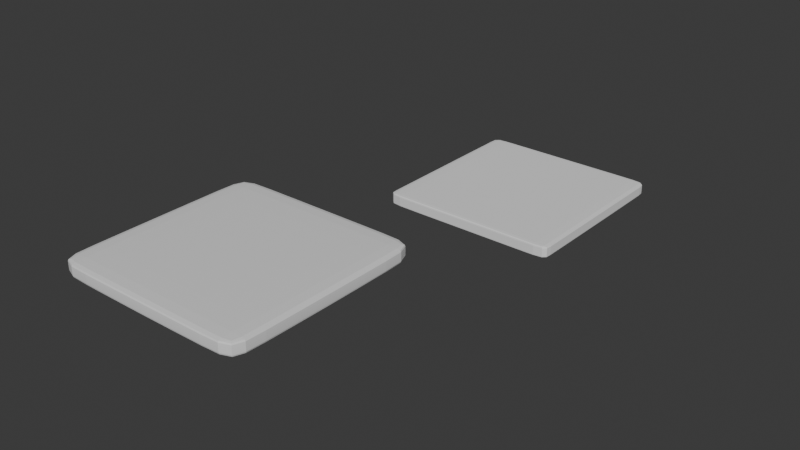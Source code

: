 # Source: button_1.blend  (saved by Blender 4.2.66; exported with 4.5.12 LTS)
import bpy
from mathutils import Matrix  # noqa: F401  (used for matrix-valued properties, if any)

bpy.ops.wm.read_factory_settings(use_empty=True)
scene = bpy.context.scene
scene.name = 'Scene'

# ---- collections
col_collection = bpy.data.collections.new('Collection'); scene.collection.children.link(col_collection)

# ---- materials (node trees are filled in below, after node groups)
mat_material_001 = bpy.data.materials.new('Material.001')

# ---- material node trees
mat_material_001.use_nodes = True; mat_material_001.node_tree.nodes.clear()
_N = mat_material_001.node_tree.nodes; _L = mat_material_001.node_tree.links
n0 = _N.new('ShaderNodeBsdfPrincipled'); n0.name = 'Principled BSDF'; n0.location = (10, 300)
n1 = _N.new('ShaderNodeOutputMaterial'); n1.name = 'Material Output'; n1.location = (300, 300)
_L.new(n0.outputs[0], n1.inputs[0])
n1.is_active_output = True

# ---- world
world_world = bpy.data.worlds.new('World'); scene.world = world_world
world_world.use_nodes = True; world_world.node_tree.nodes.clear()
_N = world_world.node_tree.nodes; _L = world_world.node_tree.links
n0 = _N.new('ShaderNodeOutputWorld'); n0.name = 'World Output'; n0.location = (300, 300)
n1 = _N.new('ShaderNodeBackground'); n1.name = 'Background'; n1.location = (10, 300)
n1.inputs[0].default_value = (0.05088, 0.05088, 0.05088, 1.0)
_L.new(n1.outputs[0], n0.inputs[0])
n0.is_active_output = True
world_world.color = (0.05088, 0.05088, 0.05088)
world_world.sun_shadow_jitter_overblur = 0.0

# ---- meshes
me_cube_001 = bpy.data.meshes.new('Cube.001')
me_cube_001.from_pydata([(-0.9368, 0.9368, 0.9067), (-1.0, -1.0, 1.0), (-1.0, 1.0, 1.0), (1.0, -1.0, 1.0), (0.9368, 0.9368, 0.9067), (1.0, 1.0, 1.0), (-1.0, 1.0, 0.8789), (-1.0, -1.0, 0.8789), (1.0, 1.0, 0.8789), (1.0, -1.0, 0.8789), (-1.0, 0.3333, 0.8789), (-1.0, -0.3333, 0.8789), (-1.0, -0.3333, 1.0), (-1.0, 0.3333, 1.0), (1.0, -0.3333, 0.8789), (1.0, 0.3333, 0.8789), (1.0, 0.3333, 1.0), (1.0, -0.3333, 1.0), (-0.9368, -0.9368, 0.9067), (-0.9284, -0.3095, 0.8149), (-0.888, -0.8884, 0.8745), (-0.9368, -0.9368, 0.8789), (-0.888, 0.8884, 0.8745), (-0.9368, 0.9368, 0.8789), (0.888, -0.8884, 0.8745), (0.9368, -0.9368, 0.8789), (0.9368, 0.9368, 0.8789), (0.888, 0.8884, 0.8745), (-0.888, 0.3042, 0.767), (-0.9284, 0.3095, 0.7871), (-0.9284, -0.3095, 0.7871), (-0.888, -0.3042, 0.767), (0.888, -0.3042, 0.767), (0.9284, -0.3095, 0.7871), (0.9284, 0.3095, 0.7871), (0.888, 0.3042, 0.767), (0.9284, 0.3095, 0.8149), (0.9368, -0.9368, 0.9067), (-0.9284, 0.3095, 0.8149), (0.9284, -0.3095, 0.8149), (-0.8974, 0.8977, 0.9031), (-0.888, 0.8884, 0.8928), (0.888, 0.8884, 0.8928), (0.8974, 0.8977, 0.9031), (-0.8974, -0.8977, 0.9031), (-0.888, -0.8884, 0.8928), (-0.888, -0.3042, 0.7853), (-0.8966, -0.3053, 0.7991), (0.8966, 0.3053, 0.7991), (0.888, 0.3042, 0.7853), (0.888, -0.8884, 0.8928), (0.8974, -0.8977, 0.9031), (-0.8966, 0.3053, 0.7991), (-0.888, 0.3042, 0.7853), (0.888, -0.3042, 0.7853), (0.8966, -0.3053, 0.7991)], [], [(10, 13, 2, 6), (6, 2, 5, 8), (14, 17, 3, 9), (9, 3, 1, 7), (21, 25, 9, 7), (17, 12, 1, 3), (31, 32, 24, 20), (23, 29, 10, 6), (28, 35, 32, 31), (22, 27, 35, 28), (34, 26, 8, 15), (31, 20, 45, 46), (25, 33, 14, 9), (33, 34, 15, 14), (5, 2, 13, 16), (16, 13, 12, 17), (26, 23, 6, 8), (29, 30, 11, 10), (8, 5, 16, 15), (15, 16, 17, 14), (7, 1, 12, 11), (11, 12, 13, 10), (51, 55, 39, 37), (23, 26, 4, 0), (35, 27, 42, 49), (33, 25, 37, 39), (25, 21, 18, 37), (22, 28, 53, 41), (28, 31, 46, 53), (30, 21, 7, 11), (27, 22, 41, 42), (44, 51, 37, 18), (47, 44, 18, 19), (43, 40, 0, 4), (55, 48, 36, 39), (24, 32, 54, 50), (32, 35, 49, 54), (34, 33, 39, 36), (20, 24, 50, 45), (29, 23, 0, 38), (48, 43, 4, 36), (52, 47, 19, 38), (26, 34, 36, 4), (21, 30, 19, 18), (30, 29, 38, 19), (53, 46, 47, 52), (41, 53, 52, 40), (49, 42, 43, 48), (45, 50, 51, 44), (46, 45, 44, 47), (42, 41, 40, 43), (50, 54, 55, 51), (54, 49, 48, 55), (40, 52, 38, 0)])
_uv = me_cube_001.uv_layers.new(name='UVMap')
_uv.uv.foreach_set('vector', [0.375, 0.1667, 0.625, 0.1667, 0.625, 0.25, 0.375, 0.25, 0.375, 0.25, 0.625, 0.25, 0.625, 0.5, 0.375, 0.5, 0.375, 0.6667, 0.625, 0.6667, 0.625, 0.75, 0.375, 0.75, 0.375, 0.75, 0.625, 0.75, 0.625, 1.0, 0.375, 1.0, 0.1329, 0.7421, 0.3671, 0.7421, 0.375, 0.75, 0.125, 0.75, 0.625, 0.6667, 0.875, 0.6667, 0.875, 0.75, 0.625, 0.75, 0.139, 0.663, 0.361, 0.663, 0.361, 0.7361, 0.139, 0.7361, 0.1329, 0.5079, 0.134, 0.5863, 0.125, 0.5833, 0.125, 0.5, 0.139, 0.587, 0.361, 0.587, 0.361, 0.663, 0.139, 0.663, 0.139, 0.5139, 0.361, 0.5139, 0.361, 0.587, 0.139, 0.587, 0.366, 0.5863, 0.3671, 0.5079, 0.375, 0.5, 0.375, 0.5833, 0.139, 0.663, 0.139, 0.7361, 0.139, 0.7361, 0.139, 0.663, 0.3671, 0.7421, 0.366, 0.6637, 0.375, 0.6667, 0.375, 0.75, 0.366, 0.6637, 0.366, 0.5863, 0.375, 0.5833, 0.375, 0.6667, 0.625, 0.5, 0.875, 0.5, 0.875, 0.5833, 0.625, 0.5833, 0.625, 0.5833, 0.875, 0.5833, 0.875, 0.6667, 0.625, 0.6667, 0.3671, 0.5079, 0.1329, 0.5079, 0.125, 0.5, 0.375, 0.5, 0.134, 0.5863, 0.134, 0.6637, 0.125, 0.6667, 0.125, 0.5833, 0.375, 0.5, 0.625, 0.5, 0.625, 0.5833, 0.375, 0.5833, 0.375, 0.5833, 0.625, 0.5833, 0.625, 0.6667, 0.375, 0.6667, 0.375, 0.0, 0.625, 0.0, 0.625, 0.08333, 0.375, 0.08333, 0.375, 0.08333, 0.625, 0.08333, 0.625, 0.1667, 0.375, 0.1667, 0.3622, 0.7372, 0.3621, 0.6632, 0.366, 0.6637, 0.3671, 0.7421, 0.1329, 0.5079, 0.3671, 0.5079, 0.3671, 0.5079, 0.1329, 0.5079, 0.361, 0.587, 0.361, 0.5139, 0.361, 0.5139, 0.361, 0.587, 0.366, 0.6637, 0.3671, 0.7421, 0.3671, 0.7421, 0.366, 0.6637, 0.3671, 0.7421, 0.1329, 0.7421, 0.1329, 0.7421, 0.3671, 0.7421, 0.139, 0.5139, 0.139, 0.587, 0.139, 0.587, 0.139, 0.5139, 0.139, 0.587, 0.139, 0.663, 0.139, 0.663, 0.139, 0.587, 0.134, 0.6637, 0.1329, 0.7421, 0.125, 0.75, 0.125, 0.6667, 0.361, 0.5139, 0.139, 0.5139, 0.139, 0.5139, 0.361, 0.5139, 0.1378, 0.7372, 0.3622, 0.7372, 0.3671, 0.7421, 0.1329, 0.7421, 0.1379, 0.6632, 0.1378, 0.7372, 0.1329, 0.7421, 0.134, 0.6637, 0.3622, 0.5128, 0.1378, 0.5128, 0.1329, 0.5079, 0.3671, 0.5079, 0.3621, 0.6632, 0.3621, 0.5868, 0.366, 0.5863, 0.366, 0.6637, 0.361, 0.7361, 0.361, 0.663, 0.361, 0.663, 0.361, 0.7361, 0.361, 0.663, 0.361, 0.587, 0.361, 0.587, 0.361, 0.663, 0.366, 0.5863, 0.366, 0.6637, 0.366, 0.6637, 0.366, 0.5863, 0.139, 0.7361, 0.361, 0.7361, 0.361, 0.7361, 0.139, 0.7361, 0.134, 0.5863, 0.1329, 0.5079, 0.1329, 0.5079, 0.134, 0.5863, 0.3621, 0.5868, 0.3622, 0.5128, 0.3671, 0.5079, 0.366, 0.5863, 0.1379, 0.5868, 0.1379, 0.6632, 0.134, 0.6637, 0.134, 0.5863, 0.3671, 0.5079, 0.366, 0.5863, 0.366, 0.5863, 0.3671, 0.5079, 0.1329, 0.7421, 0.134, 0.6637, 0.134, 0.6637, 0.1329, 0.7421, 0.134, 0.6637, 0.134, 0.5863, 0.134, 0.5863, 0.134, 0.6637, 0.139, 0.587, 0.139, 0.663, 0.1379, 0.6632, 0.1379, 0.5868, 0.139, 0.5139, 0.139, 0.587, 0.1379, 0.5868, 0.1378, 0.5128, 0.361, 0.587, 0.361, 0.5139, 0.3622, 0.5128, 0.3621, 0.5868, 0.139, 0.7361, 0.361, 0.7361, 0.3622, 0.7372, 0.1378, 0.7372, 0.139, 0.663, 0.139, 0.7361, 0.1378, 0.7372, 0.1379, 0.6632, 0.361, 0.5139, 0.139, 0.5139, 0.1378, 0.5128, 0.3622, 0.5128, 0.361, 0.7361, 0.361, 0.663, 0.3621, 0.6632, 0.3622, 0.7372, 0.361, 0.663, 0.361, 0.587, 0.3621, 0.5868, 0.3621, 0.6632, 0.1378, 0.5128, 0.1379, 0.5868, 0.134, 0.5863, 0.1329, 0.5079])
me_cube_001.update()
me_cube_002 = bpy.data.meshes.new('Cube.002')
me_cube_002.from_pydata([(-0.4155, -0.4155, 0.7166), (-1.0, -1.0, 1.0), (-0.4155, 0.4155, 0.7166), (-1.0, 1.0, 1.0), (0.4155, -0.4155, 0.7166), (1.0, -1.0, 1.0), (0.4155, 0.4155, 0.7166), (1.0, 1.0, 1.0), (-1.0, 1.0, 0.8555), (-1.0, -1.0, 0.8555), (1.0, 1.0, 0.8555), (1.0, -1.0, 0.8555), (-0.929, 0.929, 0.8555), (-0.9094, 0.9094, 0.8529), (-0.9094, -0.9094, 0.8529), (-0.929, -0.929, 0.8555), (0.929, 0.929, 0.8555), (0.9094, 0.9094, 0.8529), (0.929, -0.929, 0.8555), (0.9094, -0.9094, 0.8529), (-0.929, 0.929, 0.9096), (-0.9094, 0.9094, 0.9069), (-0.9094, -0.9094, 0.9069), (-0.929, -0.929, 0.9096), (0.929, 0.929, 0.9096), (0.9094, 0.9094, 0.9069), (0.929, -0.929, 0.9096), (0.9094, -0.9094, 0.9069)], [], [(9, 1, 3, 8), (8, 3, 7, 10), (10, 7, 5, 11), (11, 5, 1, 9), (2, 6, 4, 0), (7, 3, 1, 5), (6, 2, 13, 17), (0, 4, 19, 14), (4, 6, 17, 19), (12, 15, 9, 8), (16, 12, 8, 10), (18, 16, 10, 11), (15, 18, 11, 9), (18, 15, 23, 26), (12, 16, 24, 20), (19, 17, 25, 27), (14, 19, 27, 22), (2, 0, 14, 13), (21, 22, 23, 20), (25, 21, 20, 24), (27, 25, 24, 26), (22, 27, 26, 23), (16, 18, 26, 24), (17, 13, 21, 25), (15, 12, 20, 23), (13, 14, 22, 21)])
_uv = me_cube_002.uv_layers.new(name='UVMap')
_uv.uv.foreach_set('vector', [0.375, 0.0, 0.625, 0.0, 0.625, 0.25, 0.375, 0.25, 0.375, 0.25, 0.625, 0.25, 0.625, 0.5, 0.375, 0.5, 0.375, 0.5, 0.625, 0.5, 0.625, 0.75, 0.375, 0.75, 0.375, 0.75, 0.625, 0.75, 0.625, 1.0, 0.375, 1.0, 0.375, 0.4949, 0.375, 0.5473, 0.375, 0.7027, 0.375, 0.7551, 0.625, 0.5, 0.875, 0.5, 0.875, 0.75, 0.625, 0.75, 0.375, 0.5473, 0.375, 0.4949, 0.375, 0.2907, 0.375, 0.5046, 0.375, 0.7551, 0.375, 0.7027, 0.375, 0.7454, 0.375, 0.9593, 0.375, 0.7027, 0.375, 0.5473, 0.375, 0.5046, 0.375, 0.7454, 0.375, 0.2822, 0.375, 0.9678, 0.375, 1.0, 0.375, 0.25, 0.375, 0.5033, 0.375, 0.2822, 0.375, 0.25, 0.375, 0.5, 0.375, 0.7467, 0.375, 0.5033, 0.375, 0.5, 0.375, 0.75, 0.375, 0.9678, 0.375, 0.7467, 0.375, 0.75, 0.375, 1.0, 0.375, 0.7467, 0.375, 0.9678, 0.375, 0.9678, 0.375, 0.7467, 0.375, 0.2822, 0.375, 0.5033, 0.375, 0.5033, 0.375, 0.2822, 0.375, 0.7454, 0.375, 0.5046, 0.375, 0.5046, 0.375, 0.7454, 0.375, 0.9593, 0.375, 0.7454, 0.375, 0.7454, 0.375, 0.9593, 0.375, 0.4949, 0.375, 0.7551, 0.375, 0.9593, 0.375, 0.2907, 0.375, 0.2907, 0.375, 0.9593, 0.375, 0.9678, 0.375, 0.2822, 0.375, 0.5046, 0.375, 0.2907, 0.375, 0.2822, 0.375, 0.5033, 0.375, 0.7454, 0.375, 0.5046, 0.375, 0.5033, 0.375, 0.7467, 0.375, 0.9593, 0.375, 0.7454, 0.375, 0.7467, 0.375, 0.9678, 0.375, 0.5033, 0.375, 0.7467, 0.375, 0.7467, 0.375, 0.5033, 0.375, 0.5046, 0.375, 0.2907, 0.375, 0.2907, 0.375, 0.5046, 0.375, 0.9678, 0.375, 0.2822, 0.375, 0.2822, 0.375, 0.9678, 0.375, 0.2907, 0.375, 0.9593, 0.375, 0.9593, 0.375, 0.2907])
me_cube_002.materials.append(mat_material_001)
me_cube_002.update()

# ---- objects
ob_cube = bpy.data.objects.new('Cube', me_cube_001)
ob_cube_001 = bpy.data.objects.new('Cube.001', me_cube_002)

# ---- transforms, parenting, visibility, modifiers, constraints
ob_cube.location = (-0.03421, 4.098, -0.9356)
_m = ob_cube.modifiers.new('Bevel', 'BEVEL')
_m.width = 7.451e-09
_m.width_pct = 7.451e-09
_m = ob_cube.modifiers.new('Subdivision', 'SUBSURF')
_m.levels = 2
ob_cube_001.location = (0.0, 0.0, 0.0)
_m = ob_cube_001.modifiers.new('Bevel', 'BEVEL')
_m = ob_cube_001.modifiers.new('Subdivision', 'SUBSURF')
_m.levels = 2

# ---- collection membership
col_collection.objects.link(ob_cube)
col_collection.objects.link(ob_cube_001)

# ---- scene / render settings (as saved in the file)
scene.frame_start = 1; scene.frame_end = 250; scene.frame_set(1)
scene.render.engine = 'BLENDER_EEVEE_NEXT'
bpy.context.view_layer.update()

# ---- added for rendering (the .blend has no active camera and no usable light): camera, sun
cam_auto = bpy.data.cameras.new('AutoCamera')
cam_auto.lens = 50.0
cam_auto.sensor_width = 36.0
cam_auto.clip_end = 1000.0
ob_auto_camera = bpy.data.objects.new('AutoCamera', cam_auto)
scene.collection.objects.link(ob_auto_camera)
ob_auto_camera.location = (6.02764, -5.20492, 5.2515)
ob_auto_camera.rotation_euler = (1.09748, -7.21219e-08, 0.694738)
scene.camera = ob_auto_camera
light_auto_sun = bpy.data.lights.new('AutoSun', 'SUN')
light_auto_sun.energy = 3.0
light_auto_sun.angle = 0.0523599
ob_auto_sun = bpy.data.objects.new('AutoSun', light_auto_sun)
scene.collection.objects.link(ob_auto_sun)
ob_auto_sun.rotation_euler = (0.872665, 0.174533, 0.523599)
bpy.context.view_layer.update()
